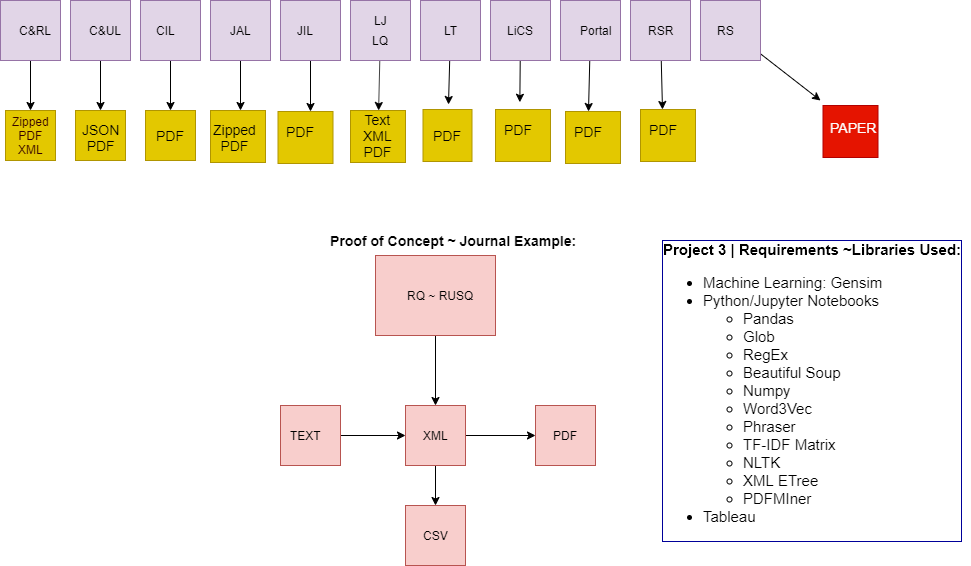

The diagram above was exported from draw.io. Its source (the exported page's mxGraphModel, read from the mxfile embedded in the PNG):
<mxGraphModel dx="1275" dy="633" grid="1" gridSize="10" guides="1" tooltips="1" connect="1" arrows="1" fold="1" page="1" pageScale="1" pageWidth="850" pageHeight="1100" math="0" shadow="0">
  <root>
    <mxCell id="0" />
    <mxCell id="1" parent="0" />
    <mxCell id="2" value="PDF" style="verticalLabelPosition=bottom;verticalAlign=top;html=1;shape=mxgraph.basic.rect;fillColor=#e3c800;fillColor2=none;strokeColor=#B09500;strokeWidth=1;size=20;indent=5;fontColor=#ffffff;" vertex="1" parent="1">
      <mxGeometry x="297.5" y="121" width="55" height="52" as="geometry" />
    </mxCell>
    <mxCell id="3" value="" style="verticalLabelPosition=bottom;verticalAlign=top;html=1;shape=mxgraph.basic.rect;fillColor=#f8cecc;fillColor2=none;strokeColor=#b85450;strokeWidth=1;size=20;indent=5;" vertex="1" parent="1">
      <mxGeometry x="425" y="515" width="60" height="60" as="geometry" />
    </mxCell>
    <mxCell id="4" value="" style="edgeStyle=none;rounded=0;orthogonalLoop=1;jettySize=auto;html=1;fontSize=14;" edge="1" source="5" parent="1">
      <mxGeometry relative="1" as="geometry">
        <mxPoint x="840" y="110" as="targetPoint" />
      </mxGeometry>
    </mxCell>
    <mxCell id="5" value="" style="verticalLabelPosition=bottom;verticalAlign=top;html=1;shape=mxgraph.basic.rect;fillColor=#e1d5e7;fillColor2=none;strokeColor=#9673a6;strokeWidth=1;size=20;indent=5;" vertex="1" parent="1">
      <mxGeometry x="720" y="10" width="60" height="60" as="geometry" />
    </mxCell>
    <mxCell id="6" value="" style="edgeStyle=orthogonalEdgeStyle;rounded=0;orthogonalLoop=1;jettySize=auto;html=1;" edge="1" source="7" parent="1">
      <mxGeometry relative="1" as="geometry">
        <mxPoint x="50" y="120" as="targetPoint" />
      </mxGeometry>
    </mxCell>
    <mxCell id="7" value="" style="verticalLabelPosition=bottom;verticalAlign=top;html=1;shape=mxgraph.basic.rect;fillColor=#e1d5e7;fillColor2=none;strokeColor=#9673a6;strokeWidth=1;size=20;indent=5;" vertex="1" parent="1">
      <mxGeometry x="20" y="10" width="60" height="60" as="geometry" />
    </mxCell>
    <mxCell id="8" value="" style="edgeStyle=orthogonalEdgeStyle;rounded=0;orthogonalLoop=1;jettySize=auto;html=1;fontSize=14;" edge="1" source="9" target="10" parent="1">
      <mxGeometry relative="1" as="geometry" />
    </mxCell>
    <mxCell id="9" value="" style="verticalLabelPosition=bottom;verticalAlign=top;html=1;shape=mxgraph.basic.rect;fillColor=#e1d5e7;fillColor2=none;strokeColor=#9673a6;strokeWidth=1;size=20;indent=5;" vertex="1" parent="1">
      <mxGeometry x="160" y="10" width="60" height="60" as="geometry" />
    </mxCell>
    <mxCell id="10" value="PDF" style="verticalLabelPosition=bottom;verticalAlign=top;html=1;shape=mxgraph.basic.rect;fillColor=#e3c800;fillColor2=none;strokeColor=#B09500;strokeWidth=1;size=20;indent=5;fontColor=#ffffff;" vertex="1" parent="1">
      <mxGeometry x="165" y="120" width="50" height="50" as="geometry" />
    </mxCell>
    <mxCell id="11" value="" style="edgeStyle=orthogonalEdgeStyle;rounded=0;orthogonalLoop=1;jettySize=auto;html=1;fontSize=14;" edge="1" source="12" target="13" parent="1">
      <mxGeometry relative="1" as="geometry" />
    </mxCell>
    <mxCell id="12" value="" style="verticalLabelPosition=bottom;verticalAlign=top;html=1;shape=mxgraph.basic.rect;fillColor=#e1d5e7;fillColor2=none;strokeColor=#9673a6;strokeWidth=1;size=20;indent=5;" vertex="1" parent="1">
      <mxGeometry x="90" y="10" width="60" height="60" as="geometry" />
    </mxCell>
    <mxCell id="13" value="" style="verticalLabelPosition=bottom;verticalAlign=top;html=1;shape=mxgraph.basic.rect;fillColor=#e3c800;fillColor2=none;strokeColor=#B09500;strokeWidth=1;size=20;indent=5;fontColor=#ffffff;" vertex="1" parent="1">
      <mxGeometry x="95" y="120" width="50" height="50" as="geometry" />
    </mxCell>
    <mxCell id="14" value="" style="edgeStyle=orthogonalEdgeStyle;rounded=0;orthogonalLoop=1;jettySize=auto;html=1;fontSize=14;" edge="1" source="15" parent="1">
      <mxGeometry relative="1" as="geometry">
        <mxPoint x="260" y="120" as="targetPoint" />
      </mxGeometry>
    </mxCell>
    <mxCell id="15" value="" style="verticalLabelPosition=bottom;verticalAlign=top;html=1;shape=mxgraph.basic.rect;fillColor=#e1d5e7;fillColor2=none;strokeColor=#9673a6;strokeWidth=1;size=20;indent=5;" vertex="1" parent="1">
      <mxGeometry x="230" y="10" width="60" height="60" as="geometry" />
    </mxCell>
    <mxCell id="16" value="" style="edgeStyle=none;rounded=0;orthogonalLoop=1;jettySize=auto;html=1;fontSize=14;" edge="1" source="17" target="61" parent="1">
      <mxGeometry relative="1" as="geometry" />
    </mxCell>
    <mxCell id="17" value="" style="verticalLabelPosition=bottom;verticalAlign=top;html=1;shape=mxgraph.basic.rect;fillColor=#e1d5e7;fillColor2=none;strokeColor=#9673a6;strokeWidth=1;size=20;indent=5;" vertex="1" parent="1">
      <mxGeometry x="370" y="10" width="60" height="60" as="geometry" />
    </mxCell>
    <mxCell id="18" value="" style="edgeStyle=orthogonalEdgeStyle;rounded=0;orthogonalLoop=1;jettySize=auto;html=1;fontSize=14;" edge="1" source="19" target="60" parent="1">
      <mxGeometry relative="1" as="geometry">
        <Array as="points">
          <mxPoint x="330" y="70" />
          <mxPoint x="330" y="70" />
        </Array>
      </mxGeometry>
    </mxCell>
    <mxCell id="19" value="" style="verticalLabelPosition=bottom;verticalAlign=top;html=1;shape=mxgraph.basic.rect;fillColor=#e1d5e7;fillColor2=none;strokeColor=#9673a6;strokeWidth=1;size=20;indent=5;" vertex="1" parent="1">
      <mxGeometry x="300" y="10" width="60" height="60" as="geometry" />
    </mxCell>
    <mxCell id="20" value="" style="edgeStyle=none;rounded=0;orthogonalLoop=1;jettySize=auto;html=1;fontSize=14;" edge="1" source="21" parent="1">
      <mxGeometry relative="1" as="geometry">
        <mxPoint x="468" y="114" as="targetPoint" />
      </mxGeometry>
    </mxCell>
    <mxCell id="21" value="" style="verticalLabelPosition=bottom;verticalAlign=top;html=1;shape=mxgraph.basic.rect;fillColor=#e1d5e7;fillColor2=none;strokeColor=#9673a6;strokeWidth=1;size=20;indent=5;" vertex="1" parent="1">
      <mxGeometry x="440" y="10" width="60" height="60" as="geometry" />
    </mxCell>
    <mxCell id="22" value="" style="edgeStyle=none;rounded=0;orthogonalLoop=1;jettySize=auto;html=1;fontSize=14;entryX=-0.181;entryY=0.408;entryDx=0;entryDy=0;entryPerimeter=0;" edge="1" source="23" target="66" parent="1">
      <mxGeometry relative="1" as="geometry" />
    </mxCell>
    <mxCell id="23" value="" style="verticalLabelPosition=bottom;verticalAlign=top;html=1;shape=mxgraph.basic.rect;fillColor=#e1d5e7;fillColor2=none;strokeColor=#9673a6;strokeWidth=1;size=20;indent=5;" vertex="1" parent="1">
      <mxGeometry x="510" y="10" width="60" height="60" as="geometry" />
    </mxCell>
    <mxCell id="24" value="" style="edgeStyle=none;rounded=0;orthogonalLoop=1;jettySize=auto;html=1;fontSize=14;" edge="1" source="25" target="68" parent="1">
      <mxGeometry relative="1" as="geometry" />
    </mxCell>
    <mxCell id="25" value="" style="verticalLabelPosition=bottom;verticalAlign=top;html=1;shape=mxgraph.basic.rect;fillColor=#e1d5e7;fillColor2=none;strokeColor=#9673a6;strokeWidth=1;size=20;indent=5;" vertex="1" parent="1">
      <mxGeometry x="580" y="10" width="60" height="60" as="geometry" />
    </mxCell>
    <mxCell id="26" value="" style="edgeStyle=none;rounded=0;orthogonalLoop=1;jettySize=auto;html=1;fontSize=14;" edge="1" source="27" target="70" parent="1">
      <mxGeometry relative="1" as="geometry" />
    </mxCell>
    <mxCell id="27" value="" style="verticalLabelPosition=bottom;verticalAlign=top;html=1;shape=mxgraph.basic.rect;fillColor=#e1d5e7;fillColor2=none;strokeColor=#9673a6;strokeWidth=1;size=20;indent=5;" vertex="1" parent="1">
      <mxGeometry x="650" y="10" width="60" height="60" as="geometry" />
    </mxCell>
    <mxCell id="28" value="C&amp;amp;RL" style="text;html=1;resizable=0;autosize=1;align=center;verticalAlign=middle;points=[];fillColor=none;strokeColor=none;rounded=0;" vertex="1" parent="1">
      <mxGeometry x="30" y="30" width="50" height="20" as="geometry" />
    </mxCell>
    <mxCell id="29" value="C&amp;amp;UL" style="text;html=1;resizable=0;autosize=1;align=center;verticalAlign=middle;points=[];fillColor=none;strokeColor=none;rounded=0;" vertex="1" parent="1">
      <mxGeometry x="100" y="30" width="50" height="20" as="geometry" />
    </mxCell>
    <mxCell id="30" value="CIL" style="text;html=1;resizable=0;autosize=1;align=center;verticalAlign=middle;points=[];fillColor=none;strokeColor=none;rounded=0;" vertex="1" parent="1">
      <mxGeometry x="170" y="30" width="30" height="20" as="geometry" />
    </mxCell>
    <mxCell id="31" value="JAL" style="text;html=1;resizable=0;autosize=1;align=center;verticalAlign=middle;points=[];fillColor=none;strokeColor=none;rounded=0;" vertex="1" parent="1">
      <mxGeometry x="240" y="30" width="40" height="20" as="geometry" />
    </mxCell>
    <mxCell id="32" value="JIL" style="text;html=1;resizable=0;autosize=1;align=center;verticalAlign=middle;points=[];fillColor=none;strokeColor=none;rounded=0;" vertex="1" parent="1">
      <mxGeometry x="310" y="30" width="30" height="20" as="geometry" />
    </mxCell>
    <mxCell id="33" value="LJ" style="text;html=1;resizable=0;autosize=1;align=center;verticalAlign=middle;points=[];fillColor=none;strokeColor=none;rounded=0;" vertex="1" parent="1">
      <mxGeometry x="385" y="20" width="30" height="20" as="geometry" />
    </mxCell>
    <mxCell id="34" value="LQ" style="text;html=1;resizable=0;autosize=1;align=center;verticalAlign=middle;points=[];fillColor=none;strokeColor=none;rounded=0;" vertex="1" parent="1">
      <mxGeometry x="385" y="40" width="30" height="20" as="geometry" />
    </mxCell>
    <mxCell id="35" value="LT" style="text;html=1;resizable=0;autosize=1;align=center;verticalAlign=middle;points=[];fillColor=none;strokeColor=none;rounded=0;" vertex="1" parent="1">
      <mxGeometry x="455" y="30" width="30" height="20" as="geometry" />
    </mxCell>
    <mxCell id="36" value="LiCS" style="text;html=1;resizable=0;autosize=1;align=center;verticalAlign=middle;points=[];fillColor=none;strokeColor=none;rounded=0;" vertex="1" parent="1">
      <mxGeometry x="520" y="30" width="40" height="20" as="geometry" />
    </mxCell>
    <mxCell id="37" value="Portal" style="text;html=1;resizable=0;autosize=1;align=center;verticalAlign=middle;points=[];fillColor=none;strokeColor=none;rounded=0;" vertex="1" parent="1">
      <mxGeometry x="590" y="30" width="50" height="20" as="geometry" />
    </mxCell>
    <mxCell id="38" value="RSR" style="text;html=1;resizable=0;autosize=1;align=center;verticalAlign=middle;points=[];fillColor=none;strokeColor=none;rounded=0;" vertex="1" parent="1">
      <mxGeometry x="660" y="30" width="40" height="20" as="geometry" />
    </mxCell>
    <mxCell id="39" value="RS" style="text;html=1;resizable=0;autosize=1;align=center;verticalAlign=middle;points=[];fillColor=none;strokeColor=none;rounded=0;" vertex="1" parent="1">
      <mxGeometry x="730" y="30" width="30" height="20" as="geometry" />
    </mxCell>
    <mxCell id="40" value="" style="edgeStyle=orthogonalEdgeStyle;rounded=0;orthogonalLoop=1;jettySize=auto;html=1;" edge="1" source="41" target="46" parent="1">
      <mxGeometry relative="1" as="geometry" />
    </mxCell>
    <mxCell id="41" value="" style="verticalLabelPosition=bottom;verticalAlign=top;html=1;shape=mxgraph.basic.rect;fillColor=#f8cecc;fillColor2=none;strokeColor=#b85450;strokeWidth=1;size=20;indent=5;" vertex="1" parent="1">
      <mxGeometry x="395" y="265" width="120" height="80" as="geometry" />
    </mxCell>
    <mxCell id="42" value="" style="edgeStyle=orthogonalEdgeStyle;rounded=0;orthogonalLoop=1;jettySize=auto;html=1;" edge="1" source="46" target="43" parent="1">
      <mxGeometry relative="1" as="geometry" />
    </mxCell>
    <mxCell id="43" value="" style="verticalLabelPosition=bottom;verticalAlign=top;html=1;shape=mxgraph.basic.rect;fillColor=#f8cecc;fillColor2=none;strokeColor=#b85450;strokeWidth=1;size=20;indent=5;" vertex="1" parent="1">
      <mxGeometry x="555" y="415" width="60" height="60" as="geometry" />
    </mxCell>
    <mxCell id="44" value="" style="edgeStyle=orthogonalEdgeStyle;rounded=0;orthogonalLoop=1;jettySize=auto;html=1;" edge="1" source="47" target="46" parent="1">
      <mxGeometry relative="1" as="geometry" />
    </mxCell>
    <mxCell id="45" value="" style="edgeStyle=orthogonalEdgeStyle;rounded=0;orthogonalLoop=1;jettySize=auto;html=1;" edge="1" source="46" parent="1">
      <mxGeometry relative="1" as="geometry">
        <mxPoint x="455" y="515" as="targetPoint" />
      </mxGeometry>
    </mxCell>
    <mxCell id="46" value="" style="verticalLabelPosition=bottom;verticalAlign=top;html=1;shape=mxgraph.basic.rect;fillColor=#f8cecc;fillColor2=none;strokeColor=#b85450;strokeWidth=1;size=20;indent=5;" vertex="1" parent="1">
      <mxGeometry x="425" y="415" width="60" height="60" as="geometry" />
    </mxCell>
    <mxCell id="47" value="" style="verticalLabelPosition=bottom;verticalAlign=top;html=1;shape=mxgraph.basic.rect;fillColor=#f8cecc;fillColor2=none;strokeColor=#b85450;strokeWidth=1;size=20;indent=5;" vertex="1" parent="1">
      <mxGeometry x="300" y="415" width="60" height="60" as="geometry" />
    </mxCell>
    <mxCell id="48" value="RQ ~ RUSQ" style="text;html=1;resizable=0;autosize=1;align=center;verticalAlign=middle;points=[];fillColor=none;strokeColor=none;rounded=0;" vertex="1" parent="1">
      <mxGeometry x="420" y="295" width="80" height="20" as="geometry" />
    </mxCell>
    <mxCell id="49" value="&lt;font color=&quot;#330000&quot;&gt;Zipped&lt;br&gt;PDF&lt;br&gt;XML&lt;/font&gt;" style="text;html=1;resizable=0;autosize=1;align=center;verticalAlign=middle;points=[];fillColor=#e3c800;strokeColor=#B09500;rounded=0;fontColor=#ffffff;" vertex="1" parent="1">
      <mxGeometry x="25" y="120" width="50" height="50" as="geometry" />
    </mxCell>
    <mxCell id="50" value="TEXT" style="text;html=1;resizable=0;autosize=1;align=center;verticalAlign=middle;points=[];fillColor=none;strokeColor=none;rounded=0;" vertex="1" parent="1">
      <mxGeometry x="300" y="435" width="50" height="20" as="geometry" />
    </mxCell>
    <mxCell id="51" value="XML" style="text;html=1;resizable=0;autosize=1;align=center;verticalAlign=middle;points=[];fillColor=none;strokeColor=none;rounded=0;" vertex="1" parent="1">
      <mxGeometry x="435" y="435" width="40" height="20" as="geometry" />
    </mxCell>
    <mxCell id="52" value="CSV" style="text;html=1;resizable=0;autosize=1;align=center;verticalAlign=middle;points=[];fillColor=none;strokeColor=none;rounded=0;" vertex="1" parent="1">
      <mxGeometry x="435" y="535" width="40" height="20" as="geometry" />
    </mxCell>
    <mxCell id="53" value="PDF" style="text;html=1;resizable=0;autosize=1;align=center;verticalAlign=middle;points=[];fillColor=none;strokeColor=none;rounded=0;" vertex="1" parent="1">
      <mxGeometry x="565" y="435" width="40" height="20" as="geometry" />
    </mxCell>
    <mxCell id="54" value="&lt;font style=&quot;font-size: 15px&quot;&gt;&lt;b&gt;&lt;font style=&quot;font-size: 15px&quot;&gt;Project 3 | Requirements ~Libraries Used:&lt;/font&gt;&lt;/b&gt;&lt;br&gt;&lt;/font&gt;&lt;ul style=&quot;font-size: 15px&quot;&gt;&lt;li&gt;&lt;font style=&quot;font-size: 15px&quot;&gt;Machine Learning: Gensim&lt;/font&gt;&lt;/li&gt;&lt;li&gt;&lt;font style=&quot;font-size: 15px&quot;&gt;Python/Jupyter Notebooks&lt;/font&gt;&lt;/li&gt;&lt;ul&gt;&lt;li&gt;&lt;font style=&quot;font-size: 15px&quot;&gt;Pandas&lt;/font&gt;&lt;/li&gt;&lt;li&gt;&lt;font style=&quot;font-size: 15px&quot;&gt;Glob&lt;/font&gt;&lt;/li&gt;&lt;li&gt;&lt;font style=&quot;font-size: 15px&quot;&gt;RegEx&lt;/font&gt;&lt;/li&gt;&lt;li&gt;&lt;font style=&quot;font-size: 15px&quot;&gt;Beautiful Soup&lt;/font&gt;&lt;/li&gt;&lt;li&gt;&lt;font style=&quot;font-size: 15px&quot;&gt;Numpy&lt;/font&gt;&lt;/li&gt;&lt;li&gt;&lt;font style=&quot;font-size: 15px&quot;&gt;Word3Vec&lt;/font&gt;&lt;/li&gt;&lt;li&gt;&lt;font style=&quot;font-size: 15px&quot;&gt;Phraser&lt;/font&gt;&lt;/li&gt;&lt;li&gt;&lt;font style=&quot;font-size: 15px&quot;&gt;TF-IDF Matrix&lt;/font&gt;&lt;/li&gt;&lt;li&gt;&lt;font style=&quot;font-size: 15px&quot;&gt;NLTK&lt;/font&gt;&lt;/li&gt;&lt;li&gt;&lt;font style=&quot;font-size: 15px&quot;&gt;XML ETree&lt;/font&gt;&lt;/li&gt;&lt;li&gt;&lt;font style=&quot;font-size: 15px&quot;&gt;PDFMIner&lt;/font&gt;&lt;/li&gt;&lt;/ul&gt;&lt;li&gt;&lt;font style=&quot;font-size: 15px&quot;&gt;Tableau&lt;/font&gt;&lt;/li&gt;&lt;/ul&gt;" style="text;html=1;resizable=0;autosize=1;align=left;verticalAlign=middle;points=[];fillColor=none;strokeColor=none;rounded=0;labelBorderColor=#000099;" vertex="1" parent="1">
      <mxGeometry x="680" y="280" width="310" height="240" as="geometry" />
    </mxCell>
    <mxCell id="55" value="Proof of Concept ~ Journal Example:" style="text;html=1;resizable=0;autosize=1;align=center;verticalAlign=middle;points=[];fillColor=none;strokeColor=none;rounded=0;fontStyle=1;fontSize=14;" vertex="1" parent="1">
      <mxGeometry x="367.5" y="240" width="210" height="20" as="geometry" />
    </mxCell>
    <mxCell id="56" value="JSON&lt;br&gt;PDF" style="text;html=1;resizable=0;autosize=1;align=center;verticalAlign=middle;points=[];fillColor=none;strokeColor=none;rounded=0;fontSize=14;" vertex="1" parent="1">
      <mxGeometry x="95" y="127" width="50" height="40" as="geometry" />
    </mxCell>
    <mxCell id="57" value="PDF" style="text;html=1;resizable=0;autosize=1;align=center;verticalAlign=middle;points=[];fillColor=none;strokeColor=none;rounded=0;fontSize=14;" vertex="1" parent="1">
      <mxGeometry x="170" y="135" width="40" height="20" as="geometry" />
    </mxCell>
    <mxCell id="58" value="PDF" style="verticalLabelPosition=bottom;verticalAlign=top;html=1;shape=mxgraph.basic.rect;fillColor=#e3c800;fillColor2=none;strokeColor=#B09500;strokeWidth=1;size=20;indent=5;fontColor=#ffffff;" vertex="1" parent="1">
      <mxGeometry x="230" y="120" width="55" height="52" as="geometry" />
    </mxCell>
    <mxCell id="59" value="Zipped&lt;br&gt;PDF" style="text;html=1;resizable=0;autosize=1;align=center;verticalAlign=middle;points=[];fillColor=none;strokeColor=none;rounded=0;fontSize=14;" vertex="1" parent="1">
      <mxGeometry x="224" y="127" width="60" height="40" as="geometry" />
    </mxCell>
    <mxCell id="60" value="PDF" style="text;html=1;resizable=0;autosize=1;align=center;verticalAlign=middle;points=[];fillColor=none;strokeColor=none;rounded=0;fontSize=14;direction=south;" vertex="1" parent="1">
      <mxGeometry x="310" y="121" width="20" height="40" as="geometry" />
    </mxCell>
    <mxCell id="61" value="PDF" style="verticalLabelPosition=bottom;verticalAlign=top;html=1;shape=mxgraph.basic.rect;fillColor=#e3c800;fillColor2=none;strokeColor=#B09500;strokeWidth=1;size=20;indent=5;fontColor=#ffffff;" vertex="1" parent="1">
      <mxGeometry x="370" y="120" width="55" height="52" as="geometry" />
    </mxCell>
    <mxCell id="62" value="Text&lt;br&gt;XML&lt;br&gt;PDF" style="text;html=1;resizable=0;autosize=1;align=center;verticalAlign=middle;points=[];fillColor=none;strokeColor=none;rounded=0;fontSize=14;direction=south;" vertex="1" parent="1">
      <mxGeometry x="377.5" y="115" width="40" height="60" as="geometry" />
    </mxCell>
    <mxCell id="63" value="PDF" style="verticalLabelPosition=bottom;verticalAlign=top;html=1;shape=mxgraph.basic.rect;fillColor=#e3c800;fillColor2=none;strokeColor=#B09500;strokeWidth=1;size=20;indent=5;fontColor=#ffffff;" vertex="1" parent="1">
      <mxGeometry x="442.5" y="119" width="49" height="52" as="geometry" />
    </mxCell>
    <mxCell id="64" value="PDF" style="text;html=1;resizable=0;autosize=1;align=center;verticalAlign=middle;points=[];fillColor=none;strokeColor=none;rounded=0;fontSize=14;direction=south;" vertex="1" parent="1">
      <mxGeometry x="457" y="125" width="20" height="40" as="geometry" />
    </mxCell>
    <mxCell id="65" value="PDF" style="verticalLabelPosition=bottom;verticalAlign=top;html=1;shape=mxgraph.basic.rect;fillColor=#e3c800;fillColor2=none;strokeColor=#B09500;strokeWidth=1;size=20;indent=5;fontColor=#ffffff;" vertex="1" parent="1">
      <mxGeometry x="515" y="119" width="55" height="52" as="geometry" />
    </mxCell>
    <mxCell id="66" value="PDF" style="text;html=1;resizable=0;autosize=1;align=center;verticalAlign=middle;points=[];fillColor=none;strokeColor=none;rounded=0;fontSize=14;direction=south;" vertex="1" parent="1">
      <mxGeometry x="527.5" y="119" width="20" height="40" as="geometry" />
    </mxCell>
    <mxCell id="67" value="PDF" style="verticalLabelPosition=bottom;verticalAlign=top;html=1;shape=mxgraph.basic.rect;fillColor=#e3c800;fillColor2=none;strokeColor=#B09500;strokeWidth=1;size=20;indent=5;fontColor=#ffffff;" vertex="1" parent="1">
      <mxGeometry x="585" y="121" width="55" height="52" as="geometry" />
    </mxCell>
    <mxCell id="68" value="PDF" style="text;html=1;resizable=0;autosize=1;align=center;verticalAlign=middle;points=[];fillColor=none;strokeColor=none;rounded=0;fontSize=14;direction=south;" vertex="1" parent="1">
      <mxGeometry x="597.5" y="121" width="20" height="40" as="geometry" />
    </mxCell>
    <mxCell id="69" value="PDF" style="verticalLabelPosition=bottom;verticalAlign=top;html=1;shape=mxgraph.basic.rect;fillColor=#e3c800;fillColor2=none;strokeColor=#B09500;strokeWidth=1;size=20;indent=5;fontColor=#ffffff;" vertex="1" parent="1">
      <mxGeometry x="660" y="119" width="55" height="52" as="geometry" />
    </mxCell>
    <mxCell id="70" value="PDF" style="text;html=1;resizable=0;autosize=1;align=center;verticalAlign=middle;points=[];fillColor=none;strokeColor=none;rounded=0;fontSize=14;direction=south;" vertex="1" parent="1">
      <mxGeometry x="672.5" y="119" width="20" height="40" as="geometry" />
    </mxCell>
    <mxCell id="71" value="PDF" style="verticalLabelPosition=bottom;verticalAlign=top;html=1;shape=mxgraph.basic.rect;fillColor=#e51400;fillColor2=none;strokeColor=#B20000;strokeWidth=1;size=20;indent=5;fontColor=#ffffff;" vertex="1" parent="1">
      <mxGeometry x="842.5" y="115" width="55" height="52" as="geometry" />
    </mxCell>
    <mxCell id="72" value="&lt;font color=&quot;#fcfcfc&quot;&gt;PAPER&lt;/font&gt;" style="text;html=1;resizable=0;autosize=1;align=center;verticalAlign=middle;points=[];fillColor=none;strokeColor=none;rounded=0;fontSize=14;direction=south;" vertex="1" parent="1">
      <mxGeometry x="842.5" y="127" width="60" height="20" as="geometry" />
    </mxCell>
  </root>
</mxGraphModel>